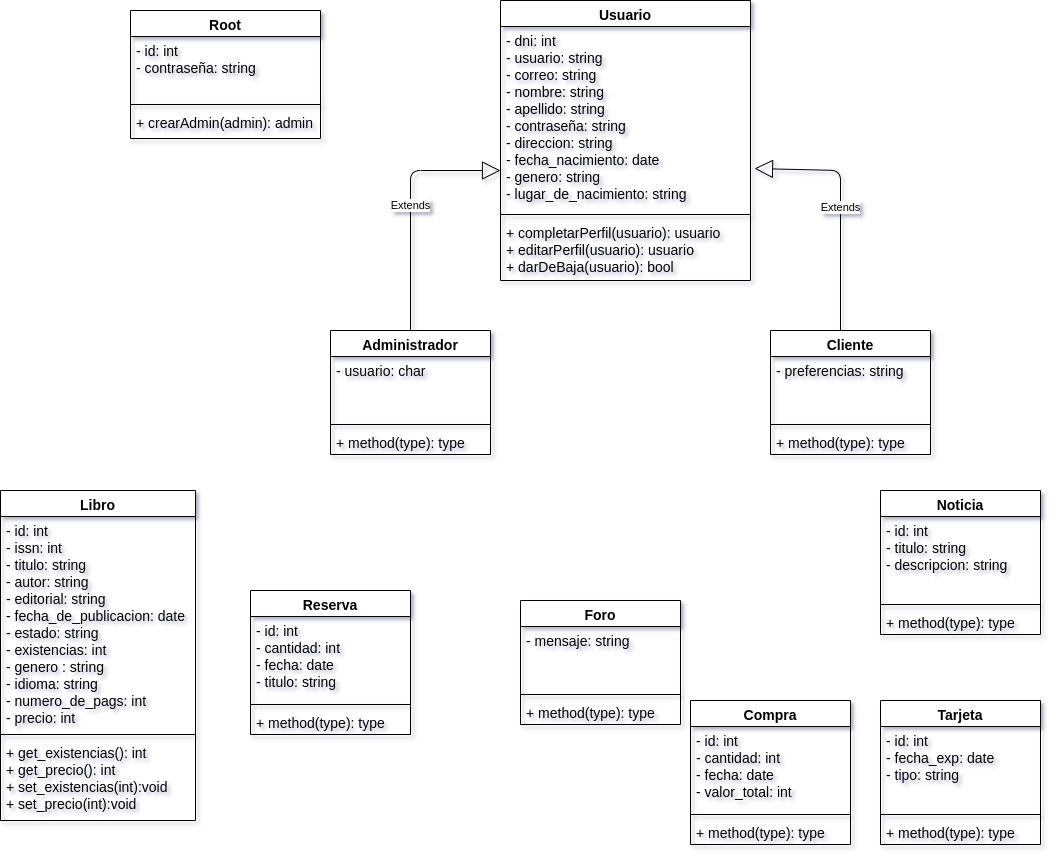

The diagram above was exported from draw.io. Its source (the exported page's mxGraphModel, read from the mxfile embedded in the PNG):
<mxGraphModel dx="1829" dy="452" grid="1" gridSize="10" guides="1" tooltips="1" connect="1" arrows="1" fold="1" page="1" pageScale="1" pageWidth="850" pageHeight="1100" background="#ffffff" math="0" shadow="1">
  <root>
    <mxCell id="0" />
    <mxCell id="1" parent="0" />
    <mxCell id="CbRMVoOROe2Kw17QK2aT-1" value="Root" style="swimlane;fontStyle=1;align=center;verticalAlign=top;childLayout=stackLayout;horizontal=1;startSize=26;horizontalStack=0;resizeParent=1;resizeParentMax=0;resizeLast=0;collapsible=1;marginBottom=0;fontSize=14;" parent="1" vertex="1">
      <mxGeometry x="40" y="40" width="190" height="128" as="geometry" />
    </mxCell>
    <mxCell id="CbRMVoOROe2Kw17QK2aT-2" value="- id: int&#10;- contraseña: string" style="text;strokeColor=none;fillColor=none;align=left;verticalAlign=top;spacingLeft=4;spacingRight=4;overflow=hidden;rotatable=0;points=[[0,0.5],[1,0.5]];portConstraint=eastwest;fontSize=14;" parent="CbRMVoOROe2Kw17QK2aT-1" vertex="1">
      <mxGeometry y="26" width="190" height="64" as="geometry" />
    </mxCell>
    <mxCell id="CbRMVoOROe2Kw17QK2aT-3" value="" style="line;strokeWidth=1;fillColor=none;align=left;verticalAlign=middle;spacingTop=-1;spacingLeft=3;spacingRight=3;rotatable=0;labelPosition=right;points=[];portConstraint=eastwest;fontSize=14;" parent="CbRMVoOROe2Kw17QK2aT-1" vertex="1">
      <mxGeometry y="90" width="190" height="8" as="geometry" />
    </mxCell>
    <mxCell id="CbRMVoOROe2Kw17QK2aT-4" value="+ crearAdmin(admin): admin" style="text;strokeColor=none;fillColor=none;align=left;verticalAlign=top;spacingLeft=4;spacingRight=4;overflow=hidden;rotatable=0;points=[[0,0.5],[1,0.5]];portConstraint=eastwest;fontSize=14;" parent="CbRMVoOROe2Kw17QK2aT-1" vertex="1">
      <mxGeometry y="98" width="190" height="30" as="geometry" />
    </mxCell>
    <mxCell id="CbRMVoOROe2Kw17QK2aT-5" value="Administrador" style="swimlane;fontStyle=1;align=center;verticalAlign=top;childLayout=stackLayout;horizontal=1;startSize=26;horizontalStack=0;resizeParent=1;resizeParentMax=0;resizeLast=0;collapsible=1;marginBottom=0;fontSize=14;" parent="1" vertex="1">
      <mxGeometry x="240" y="360" width="160" height="124" as="geometry" />
    </mxCell>
    <mxCell id="CbRMVoOROe2Kw17QK2aT-6" value="- usuario: char" style="text;strokeColor=none;fillColor=none;align=left;verticalAlign=top;spacingLeft=4;spacingRight=4;overflow=hidden;rotatable=0;points=[[0,0.5],[1,0.5]];portConstraint=eastwest;fontSize=14;" parent="CbRMVoOROe2Kw17QK2aT-5" vertex="1">
      <mxGeometry y="26" width="160" height="64" as="geometry" />
    </mxCell>
    <mxCell id="CbRMVoOROe2Kw17QK2aT-7" value="" style="line;strokeWidth=1;fillColor=none;align=left;verticalAlign=middle;spacingTop=-1;spacingLeft=3;spacingRight=3;rotatable=0;labelPosition=right;points=[];portConstraint=eastwest;fontSize=14;" parent="CbRMVoOROe2Kw17QK2aT-5" vertex="1">
      <mxGeometry y="90" width="160" height="8" as="geometry" />
    </mxCell>
    <mxCell id="CbRMVoOROe2Kw17QK2aT-8" value="+ method(type): type" style="text;strokeColor=none;fillColor=none;align=left;verticalAlign=top;spacingLeft=4;spacingRight=4;overflow=hidden;rotatable=0;points=[[0,0.5],[1,0.5]];portConstraint=eastwest;fontSize=14;" parent="CbRMVoOROe2Kw17QK2aT-5" vertex="1">
      <mxGeometry y="98" width="160" height="26" as="geometry" />
    </mxCell>
    <mxCell id="CbRMVoOROe2Kw17QK2aT-9" value="Usuario" style="swimlane;fontStyle=1;align=center;verticalAlign=top;childLayout=stackLayout;horizontal=1;startSize=26;horizontalStack=0;resizeParent=1;resizeParentMax=0;resizeLast=0;collapsible=1;marginBottom=0;fontSize=14;" parent="1" vertex="1">
      <mxGeometry x="410" y="30" width="250" height="280" as="geometry" />
    </mxCell>
    <mxCell id="CbRMVoOROe2Kw17QK2aT-10" value="- dni: int&#10;- usuario: string&#10;- correo: string&#10;- nombre: string&#10;- apellido: string&#10;- contraseña: string&#10;- direccion: string&#10;- fecha_nacimiento: date&#10;- genero: string&#10;- lugar_de_nacimiento: string&#10;&#10;" style="text;strokeColor=none;fillColor=none;align=left;verticalAlign=top;spacingLeft=4;spacingRight=4;overflow=hidden;rotatable=0;points=[[0,0.5],[1,0.5]];portConstraint=eastwest;fontSize=14;" parent="CbRMVoOROe2Kw17QK2aT-9" vertex="1">
      <mxGeometry y="26" width="250" height="184" as="geometry" />
    </mxCell>
    <mxCell id="CbRMVoOROe2Kw17QK2aT-11" value="" style="line;strokeWidth=1;fillColor=none;align=left;verticalAlign=middle;spacingTop=-1;spacingLeft=3;spacingRight=3;rotatable=0;labelPosition=right;points=[];portConstraint=eastwest;fontSize=14;" parent="CbRMVoOROe2Kw17QK2aT-9" vertex="1">
      <mxGeometry y="210" width="250" height="8" as="geometry" />
    </mxCell>
    <mxCell id="CbRMVoOROe2Kw17QK2aT-12" value="+ completarPerfil(usuario): usuario&#10;+ editarPerfil(usuario): usuario&#10;+ darDeBaja(usuario): bool&#10;&#10;" style="text;strokeColor=none;fillColor=none;align=left;verticalAlign=top;spacingLeft=4;spacingRight=4;overflow=hidden;rotatable=0;points=[[0,0.5],[1,0.5]];portConstraint=eastwest;fontSize=14;" parent="CbRMVoOROe2Kw17QK2aT-9" vertex="1">
      <mxGeometry y="218" width="250" height="62" as="geometry" />
    </mxCell>
    <mxCell id="CbRMVoOROe2Kw17QK2aT-13" value="Cliente" style="swimlane;fontStyle=1;align=center;verticalAlign=top;childLayout=stackLayout;horizontal=1;startSize=26;horizontalStack=0;resizeParent=1;resizeParentMax=0;resizeLast=0;collapsible=1;marginBottom=0;fontSize=14;" parent="1" vertex="1">
      <mxGeometry x="680" y="360" width="160" height="124" as="geometry" />
    </mxCell>
    <mxCell id="CbRMVoOROe2Kw17QK2aT-14" value="- preferencias: string" style="text;strokeColor=none;fillColor=none;align=left;verticalAlign=top;spacingLeft=4;spacingRight=4;overflow=hidden;rotatable=0;points=[[0,0.5],[1,0.5]];portConstraint=eastwest;fontSize=14;" parent="CbRMVoOROe2Kw17QK2aT-13" vertex="1">
      <mxGeometry y="26" width="160" height="64" as="geometry" />
    </mxCell>
    <mxCell id="CbRMVoOROe2Kw17QK2aT-15" value="" style="line;strokeWidth=1;fillColor=none;align=left;verticalAlign=middle;spacingTop=-1;spacingLeft=3;spacingRight=3;rotatable=0;labelPosition=right;points=[];portConstraint=eastwest;fontSize=14;" parent="CbRMVoOROe2Kw17QK2aT-13" vertex="1">
      <mxGeometry y="90" width="160" height="8" as="geometry" />
    </mxCell>
    <mxCell id="CbRMVoOROe2Kw17QK2aT-16" value="+ method(type): type" style="text;strokeColor=none;fillColor=none;align=left;verticalAlign=top;spacingLeft=4;spacingRight=4;overflow=hidden;rotatable=0;points=[[0,0.5],[1,0.5]];portConstraint=eastwest;fontSize=14;" parent="CbRMVoOROe2Kw17QK2aT-13" vertex="1">
      <mxGeometry y="98" width="160" height="26" as="geometry" />
    </mxCell>
    <mxCell id="y8_TgYpnACuLijAzDw_G-1" value="Libro" style="swimlane;fontStyle=1;align=center;verticalAlign=top;childLayout=stackLayout;horizontal=1;startSize=26;horizontalStack=0;resizeParent=1;resizeParentMax=0;resizeLast=0;collapsible=1;marginBottom=0;fontSize=14;" parent="1" vertex="1">
      <mxGeometry x="-90" y="520" width="195" height="330" as="geometry" />
    </mxCell>
    <mxCell id="y8_TgYpnACuLijAzDw_G-2" value="- id: int &#10;- issn: int &#10;- titulo: string &#10;- autor: string&#10;- editorial: string&#10;- fecha_de_publicacion: date&#10;- estado: string&#10;- existencias: int&#10;- genero : string&#10;- idioma: string&#10;- numero_de_pags: int&#10;- precio: int&#10; &#10;&#10;" style="text;strokeColor=none;fillColor=none;align=left;verticalAlign=top;spacingLeft=4;spacingRight=4;overflow=hidden;rotatable=0;points=[[0,0.5],[1,0.5]];portConstraint=eastwest;fontSize=14;" parent="y8_TgYpnACuLijAzDw_G-1" vertex="1">
      <mxGeometry y="26" width="195" height="214" as="geometry" />
    </mxCell>
    <mxCell id="y8_TgYpnACuLijAzDw_G-3" value="" style="line;strokeWidth=1;fillColor=none;align=left;verticalAlign=middle;spacingTop=-1;spacingLeft=3;spacingRight=3;rotatable=0;labelPosition=right;points=[];portConstraint=eastwest;fontSize=14;" parent="y8_TgYpnACuLijAzDw_G-1" vertex="1">
      <mxGeometry y="240" width="195" height="8" as="geometry" />
    </mxCell>
    <mxCell id="y8_TgYpnACuLijAzDw_G-4" value="+ get_existencias(): int&#10;+ get_precio(): int&#10;+ set_existencias(int):void&#10;+ set_precio(int):void" style="text;strokeColor=none;fillColor=none;align=left;verticalAlign=top;spacingLeft=4;spacingRight=4;overflow=hidden;rotatable=0;points=[[0,0.5],[1,0.5]];portConstraint=eastwest;fontSize=14;" parent="y8_TgYpnACuLijAzDw_G-1" vertex="1">
      <mxGeometry y="248" width="195" height="82" as="geometry" />
    </mxCell>
    <mxCell id="y8_TgYpnACuLijAzDw_G-5" value="Reserva" style="swimlane;fontStyle=1;align=center;verticalAlign=top;childLayout=stackLayout;horizontal=1;startSize=26;horizontalStack=0;resizeParent=1;resizeParentMax=0;resizeLast=0;collapsible=1;marginBottom=0;fontSize=14;" parent="1" vertex="1">
      <mxGeometry x="160" y="620" width="160" height="144" as="geometry" />
    </mxCell>
    <mxCell id="y8_TgYpnACuLijAzDw_G-6" value="- id: int&#10;- cantidad: int&#10;- fecha: date&#10;- titulo: string&#10;" style="text;strokeColor=none;fillColor=none;align=left;verticalAlign=top;spacingLeft=4;spacingRight=4;overflow=hidden;rotatable=0;points=[[0,0.5],[1,0.5]];portConstraint=eastwest;fontSize=14;" parent="y8_TgYpnACuLijAzDw_G-5" vertex="1">
      <mxGeometry y="26" width="160" height="84" as="geometry" />
    </mxCell>
    <mxCell id="y8_TgYpnACuLijAzDw_G-7" value="" style="line;strokeWidth=1;fillColor=none;align=left;verticalAlign=middle;spacingTop=-1;spacingLeft=3;spacingRight=3;rotatable=0;labelPosition=right;points=[];portConstraint=eastwest;fontSize=14;" parent="y8_TgYpnACuLijAzDw_G-5" vertex="1">
      <mxGeometry y="110" width="160" height="8" as="geometry" />
    </mxCell>
    <mxCell id="y8_TgYpnACuLijAzDw_G-8" value="+ method(type): type" style="text;strokeColor=none;fillColor=none;align=left;verticalAlign=top;spacingLeft=4;spacingRight=4;overflow=hidden;rotatable=0;points=[[0,0.5],[1,0.5]];portConstraint=eastwest;fontSize=14;" parent="y8_TgYpnACuLijAzDw_G-5" vertex="1">
      <mxGeometry y="118" width="160" height="26" as="geometry" />
    </mxCell>
    <mxCell id="y8_TgYpnACuLijAzDw_G-10" value="Noticia" style="swimlane;fontStyle=1;align=center;verticalAlign=top;childLayout=stackLayout;horizontal=1;startSize=26;horizontalStack=0;resizeParent=1;resizeParentMax=0;resizeLast=0;collapsible=1;marginBottom=0;fontSize=14;" parent="1" vertex="1">
      <mxGeometry x="790" y="520" width="160" height="144" as="geometry" />
    </mxCell>
    <mxCell id="y8_TgYpnACuLijAzDw_G-11" value="- id: int&#10;- titulo: string&#10;- descripcion: string&#10;" style="text;strokeColor=none;fillColor=none;align=left;verticalAlign=top;spacingLeft=4;spacingRight=4;overflow=hidden;rotatable=0;points=[[0,0.5],[1,0.5]];portConstraint=eastwest;fontSize=14;" parent="y8_TgYpnACuLijAzDw_G-10" vertex="1">
      <mxGeometry y="26" width="160" height="84" as="geometry" />
    </mxCell>
    <mxCell id="y8_TgYpnACuLijAzDw_G-12" value="" style="line;strokeWidth=1;fillColor=none;align=left;verticalAlign=middle;spacingTop=-1;spacingLeft=3;spacingRight=3;rotatable=0;labelPosition=right;points=[];portConstraint=eastwest;fontSize=14;" parent="y8_TgYpnACuLijAzDw_G-10" vertex="1">
      <mxGeometry y="110" width="160" height="8" as="geometry" />
    </mxCell>
    <mxCell id="y8_TgYpnACuLijAzDw_G-13" value="+ method(type): type" style="text;strokeColor=none;fillColor=none;align=left;verticalAlign=top;spacingLeft=4;spacingRight=4;overflow=hidden;rotatable=0;points=[[0,0.5],[1,0.5]];portConstraint=eastwest;fontSize=14;" parent="y8_TgYpnACuLijAzDw_G-10" vertex="1">
      <mxGeometry y="118" width="160" height="26" as="geometry" />
    </mxCell>
    <mxCell id="y8_TgYpnACuLijAzDw_G-14" value="Foro" style="swimlane;fontStyle=1;align=center;verticalAlign=top;childLayout=stackLayout;horizontal=1;startSize=26;horizontalStack=0;resizeParent=1;resizeParentMax=0;resizeLast=0;collapsible=1;marginBottom=0;fontSize=14;" parent="1" vertex="1">
      <mxGeometry x="430" y="630" width="160" height="124" as="geometry" />
    </mxCell>
    <mxCell id="y8_TgYpnACuLijAzDw_G-15" value="- mensaje: string" style="text;strokeColor=none;fillColor=none;align=left;verticalAlign=top;spacingLeft=4;spacingRight=4;overflow=hidden;rotatable=0;points=[[0,0.5],[1,0.5]];portConstraint=eastwest;fontSize=14;" parent="y8_TgYpnACuLijAzDw_G-14" vertex="1">
      <mxGeometry y="26" width="160" height="64" as="geometry" />
    </mxCell>
    <mxCell id="y8_TgYpnACuLijAzDw_G-16" value="" style="line;strokeWidth=1;fillColor=none;align=left;verticalAlign=middle;spacingTop=-1;spacingLeft=3;spacingRight=3;rotatable=0;labelPosition=right;points=[];portConstraint=eastwest;fontSize=14;" parent="y8_TgYpnACuLijAzDw_G-14" vertex="1">
      <mxGeometry y="90" width="160" height="8" as="geometry" />
    </mxCell>
    <mxCell id="y8_TgYpnACuLijAzDw_G-17" value="+ method(type): type" style="text;strokeColor=none;fillColor=none;align=left;verticalAlign=top;spacingLeft=4;spacingRight=4;overflow=hidden;rotatable=0;points=[[0,0.5],[1,0.5]];portConstraint=eastwest;fontSize=14;" parent="y8_TgYpnACuLijAzDw_G-14" vertex="1">
      <mxGeometry y="98" width="160" height="26" as="geometry" />
    </mxCell>
    <mxCell id="y8_TgYpnACuLijAzDw_G-18" value="Compra" style="swimlane;fontStyle=1;align=center;verticalAlign=top;childLayout=stackLayout;horizontal=1;startSize=26;horizontalStack=0;resizeParent=1;resizeParentMax=0;resizeLast=0;collapsible=1;marginBottom=0;fontSize=14;" parent="1" vertex="1">
      <mxGeometry x="600" y="730" width="160" height="144" as="geometry" />
    </mxCell>
    <mxCell id="y8_TgYpnACuLijAzDw_G-19" value="- id: int&#10;- cantidad: int&#10;- fecha: date&#10;- valor_total: int" style="text;strokeColor=none;fillColor=none;align=left;verticalAlign=top;spacingLeft=4;spacingRight=4;overflow=hidden;rotatable=0;points=[[0,0.5],[1,0.5]];portConstraint=eastwest;fontSize=14;" parent="y8_TgYpnACuLijAzDw_G-18" vertex="1">
      <mxGeometry y="26" width="160" height="84" as="geometry" />
    </mxCell>
    <mxCell id="y8_TgYpnACuLijAzDw_G-20" value="" style="line;strokeWidth=1;fillColor=none;align=left;verticalAlign=middle;spacingTop=-1;spacingLeft=3;spacingRight=3;rotatable=0;labelPosition=right;points=[];portConstraint=eastwest;fontSize=14;" parent="y8_TgYpnACuLijAzDw_G-18" vertex="1">
      <mxGeometry y="110" width="160" height="8" as="geometry" />
    </mxCell>
    <mxCell id="y8_TgYpnACuLijAzDw_G-21" value="+ method(type): type" style="text;strokeColor=none;fillColor=none;align=left;verticalAlign=top;spacingLeft=4;spacingRight=4;overflow=hidden;rotatable=0;points=[[0,0.5],[1,0.5]];portConstraint=eastwest;fontSize=14;" parent="y8_TgYpnACuLijAzDw_G-18" vertex="1">
      <mxGeometry y="118" width="160" height="26" as="geometry" />
    </mxCell>
    <mxCell id="y8_TgYpnACuLijAzDw_G-22" value="Tarjeta" style="swimlane;fontStyle=1;align=center;verticalAlign=top;childLayout=stackLayout;horizontal=1;startSize=26;horizontalStack=0;resizeParent=1;resizeParentMax=0;resizeLast=0;collapsible=1;marginBottom=0;fontSize=14;" parent="1" vertex="1">
      <mxGeometry x="790" y="730" width="160" height="144" as="geometry" />
    </mxCell>
    <mxCell id="y8_TgYpnACuLijAzDw_G-23" value="- id: int&#10;- fecha_exp: date&#10;- tipo: string&#10;" style="text;strokeColor=none;fillColor=none;align=left;verticalAlign=top;spacingLeft=4;spacingRight=4;overflow=hidden;rotatable=0;points=[[0,0.5],[1,0.5]];portConstraint=eastwest;fontSize=14;" parent="y8_TgYpnACuLijAzDw_G-22" vertex="1">
      <mxGeometry y="26" width="160" height="84" as="geometry" />
    </mxCell>
    <mxCell id="y8_TgYpnACuLijAzDw_G-24" value="" style="line;strokeWidth=1;fillColor=none;align=left;verticalAlign=middle;spacingTop=-1;spacingLeft=3;spacingRight=3;rotatable=0;labelPosition=right;points=[];portConstraint=eastwest;fontSize=14;" parent="y8_TgYpnACuLijAzDw_G-22" vertex="1">
      <mxGeometry y="110" width="160" height="8" as="geometry" />
    </mxCell>
    <mxCell id="y8_TgYpnACuLijAzDw_G-25" value="+ method(type): type" style="text;strokeColor=none;fillColor=none;align=left;verticalAlign=top;spacingLeft=4;spacingRight=4;overflow=hidden;rotatable=0;points=[[0,0.5],[1,0.5]];portConstraint=eastwest;fontSize=14;" parent="y8_TgYpnACuLijAzDw_G-22" vertex="1">
      <mxGeometry y="118" width="160" height="26" as="geometry" />
    </mxCell>
    <mxCell id="y8_TgYpnACuLijAzDw_G-26" value="Extends" style="endArrow=block;endSize=16;endFill=0;html=1;exitX=0.5;exitY=0;exitDx=0;exitDy=0;" parent="1" source="CbRMVoOROe2Kw17QK2aT-5" edge="1">
      <mxGeometry width="160" relative="1" as="geometry">
        <mxPoint x="250" y="200" as="sourcePoint" />
        <mxPoint x="410" y="200" as="targetPoint" />
        <Array as="points">
          <mxPoint x="320" y="200" />
        </Array>
      </mxGeometry>
    </mxCell>
    <mxCell id="y8_TgYpnACuLijAzDw_G-28" value="Extends" style="endArrow=block;endSize=16;endFill=0;html=1;exitX=0.5;exitY=0;exitDx=0;exitDy=0;" parent="1" edge="1">
      <mxGeometry width="160" relative="1" as="geometry">
        <mxPoint x="750" y="360" as="sourcePoint" />
        <mxPoint x="664" y="198" as="targetPoint" />
        <Array as="points">
          <mxPoint x="750" y="200" />
        </Array>
      </mxGeometry>
    </mxCell>
  </root>
</mxGraphModel>